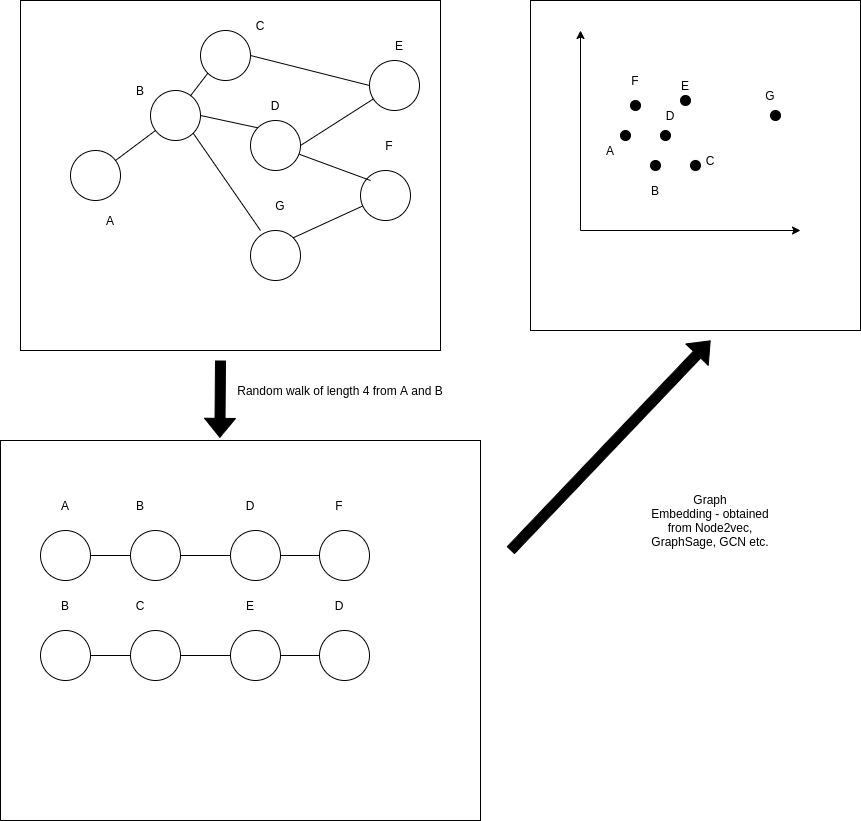

The diagram above was exported from draw.io. Its source (the exported page's mxGraphModel, read from the mxfile embedded in the PNG):
<mxGraphModel dx="984" dy="536" grid="1" gridSize="10" guides="1" tooltips="1" connect="1" arrows="1" fold="1" page="1" pageScale="1" pageWidth="827" pageHeight="1169" math="0" shadow="0">
  <root>
    <mxCell id="0" />
    <mxCell id="1" parent="0" />
    <mxCell id="pNMiqmwJfCYql_bu8MGO-79" value="" style="rounded=0;whiteSpace=wrap;html=1;fillColor=#FFFFFF;" parent="1" vertex="1">
      <mxGeometry x="20" y="450" width="480" height="380" as="geometry" />
    </mxCell>
    <mxCell id="pNMiqmwJfCYql_bu8MGO-21" value="&lt;meta charset=&quot;utf-8&quot;&gt;&lt;span style=&quot;color: rgb(0, 0, 0); font-family: helvetica; font-size: 12px; font-style: normal; font-weight: 400; letter-spacing: normal; text-align: center; text-indent: 0px; text-transform: none; word-spacing: 0px; background-color: rgb(248, 249, 250); display: inline; float: none;&quot;&gt;B&lt;/span&gt;" style="whiteSpace=wrap;html=1;aspect=fixed;" parent="1" vertex="1">
      <mxGeometry x="550" y="10" width="330" height="330" as="geometry" />
    </mxCell>
    <mxCell id="pNMiqmwJfCYql_bu8MGO-18" value="" style="rounded=0;whiteSpace=wrap;html=1;" parent="1" vertex="1">
      <mxGeometry x="40" y="10" width="420" height="350" as="geometry" />
    </mxCell>
    <mxCell id="pNMiqmwJfCYql_bu8MGO-1" value="" style="ellipse;whiteSpace=wrap;html=1;aspect=fixed;" parent="1" vertex="1">
      <mxGeometry x="170" y="100" width="50" height="50" as="geometry" />
    </mxCell>
    <mxCell id="pNMiqmwJfCYql_bu8MGO-2" value="" style="ellipse;whiteSpace=wrap;html=1;aspect=fixed;" parent="1" vertex="1">
      <mxGeometry x="90" y="160" width="50" height="50" as="geometry" />
    </mxCell>
    <mxCell id="pNMiqmwJfCYql_bu8MGO-3" value="" style="ellipse;whiteSpace=wrap;html=1;aspect=fixed;" parent="1" vertex="1">
      <mxGeometry x="220" y="40" width="50" height="50" as="geometry" />
    </mxCell>
    <mxCell id="pNMiqmwJfCYql_bu8MGO-4" value="" style="ellipse;whiteSpace=wrap;html=1;aspect=fixed;" parent="1" vertex="1">
      <mxGeometry x="380" y="180" width="50" height="50" as="geometry" />
    </mxCell>
    <mxCell id="pNMiqmwJfCYql_bu8MGO-5" value="" style="ellipse;whiteSpace=wrap;html=1;aspect=fixed;" parent="1" vertex="1">
      <mxGeometry x="270" y="130" width="50" height="50" as="geometry" />
    </mxCell>
    <mxCell id="pNMiqmwJfCYql_bu8MGO-6" value="" style="ellipse;whiteSpace=wrap;html=1;aspect=fixed;" parent="1" vertex="1">
      <mxGeometry x="270" y="240" width="50" height="50" as="geometry" />
    </mxCell>
    <mxCell id="pNMiqmwJfCYql_bu8MGO-7" value="" style="ellipse;whiteSpace=wrap;html=1;aspect=fixed;" parent="1" vertex="1">
      <mxGeometry x="389" y="70" width="50" height="50" as="geometry" />
    </mxCell>
    <mxCell id="pNMiqmwJfCYql_bu8MGO-9" value="" style="endArrow=none;html=1;" parent="1" source="pNMiqmwJfCYql_bu8MGO-2" target="pNMiqmwJfCYql_bu8MGO-1" edge="1">
      <mxGeometry width="50" height="50" relative="1" as="geometry">
        <mxPoint x="390" y="330" as="sourcePoint" />
        <mxPoint x="440" y="280" as="targetPoint" />
      </mxGeometry>
    </mxCell>
    <mxCell id="pNMiqmwJfCYql_bu8MGO-10" value="" style="endArrow=none;html=1;entryX=0;entryY=1;entryDx=0;entryDy=0;" parent="1" source="pNMiqmwJfCYql_bu8MGO-1" target="pNMiqmwJfCYql_bu8MGO-3" edge="1">
      <mxGeometry width="50" height="50" relative="1" as="geometry">
        <mxPoint x="240" y="220" as="sourcePoint" />
        <mxPoint x="290" y="170" as="targetPoint" />
      </mxGeometry>
    </mxCell>
    <mxCell id="pNMiqmwJfCYql_bu8MGO-12" value="" style="endArrow=none;html=1;exitX=1;exitY=0;exitDx=0;exitDy=0;entryX=0.048;entryY=0.708;entryDx=0;entryDy=0;entryPerimeter=0;" parent="1" source="pNMiqmwJfCYql_bu8MGO-6" target="pNMiqmwJfCYql_bu8MGO-4" edge="1">
      <mxGeometry width="50" height="50" relative="1" as="geometry">
        <mxPoint x="390" y="300" as="sourcePoint" />
        <mxPoint x="440" y="250" as="targetPoint" />
      </mxGeometry>
    </mxCell>
    <mxCell id="pNMiqmwJfCYql_bu8MGO-13" value="" style="endArrow=none;html=1;" parent="1" source="pNMiqmwJfCYql_bu8MGO-5" edge="1">
      <mxGeometry width="50" height="50" relative="1" as="geometry">
        <mxPoint x="390" y="300" as="sourcePoint" />
        <mxPoint x="390" y="190" as="targetPoint" />
      </mxGeometry>
    </mxCell>
    <mxCell id="pNMiqmwJfCYql_bu8MGO-14" value="" style="endArrow=none;html=1;exitX=1;exitY=0.5;exitDx=0;exitDy=0;entryX=0;entryY=0.5;entryDx=0;entryDy=0;" parent="1" source="pNMiqmwJfCYql_bu8MGO-3" target="pNMiqmwJfCYql_bu8MGO-7" edge="1">
      <mxGeometry width="50" height="50" relative="1" as="geometry">
        <mxPoint x="390" y="300" as="sourcePoint" />
        <mxPoint x="440" y="250" as="targetPoint" />
      </mxGeometry>
    </mxCell>
    <mxCell id="pNMiqmwJfCYql_bu8MGO-15" value="" style="endArrow=none;html=1;exitX=1;exitY=0.5;exitDx=0;exitDy=0;" parent="1" source="pNMiqmwJfCYql_bu8MGO-5" target="pNMiqmwJfCYql_bu8MGO-7" edge="1">
      <mxGeometry width="50" height="50" relative="1" as="geometry">
        <mxPoint x="320" y="170" as="sourcePoint" />
        <mxPoint x="440" y="250" as="targetPoint" />
      </mxGeometry>
    </mxCell>
    <mxCell id="pNMiqmwJfCYql_bu8MGO-16" value="" style="endArrow=none;html=1;exitX=1;exitY=1;exitDx=0;exitDy=0;entryX=0.2;entryY=0;entryDx=0;entryDy=0;entryPerimeter=0;" parent="1" source="pNMiqmwJfCYql_bu8MGO-1" target="pNMiqmwJfCYql_bu8MGO-6" edge="1">
      <mxGeometry width="50" height="50" relative="1" as="geometry">
        <mxPoint x="390" y="300" as="sourcePoint" />
        <mxPoint x="440" y="250" as="targetPoint" />
      </mxGeometry>
    </mxCell>
    <mxCell id="pNMiqmwJfCYql_bu8MGO-17" value="" style="endArrow=none;html=1;exitX=1;exitY=0.5;exitDx=0;exitDy=0;entryX=0;entryY=0;entryDx=0;entryDy=0;" parent="1" source="pNMiqmwJfCYql_bu8MGO-1" target="pNMiqmwJfCYql_bu8MGO-5" edge="1">
      <mxGeometry width="50" height="50" relative="1" as="geometry">
        <mxPoint x="390" y="300" as="sourcePoint" />
        <mxPoint x="440" y="250" as="targetPoint" />
      </mxGeometry>
    </mxCell>
    <mxCell id="pNMiqmwJfCYql_bu8MGO-19" value="" style="endArrow=classic;html=1;" parent="1" edge="1">
      <mxGeometry width="50" height="50" relative="1" as="geometry">
        <mxPoint x="600" y="240" as="sourcePoint" />
        <mxPoint x="600" y="40" as="targetPoint" />
      </mxGeometry>
    </mxCell>
    <mxCell id="pNMiqmwJfCYql_bu8MGO-20" value="" style="endArrow=classic;html=1;" parent="1" edge="1">
      <mxGeometry width="50" height="50" relative="1" as="geometry">
        <mxPoint x="600" y="240" as="sourcePoint" />
        <mxPoint x="820" y="240" as="targetPoint" />
      </mxGeometry>
    </mxCell>
    <mxCell id="pNMiqmwJfCYql_bu8MGO-22" value="F" style="text;html=1;strokeColor=none;fillColor=none;align=center;verticalAlign=middle;whiteSpace=wrap;rounded=0;" parent="1" vertex="1">
      <mxGeometry x="389" y="150" width="40" height="10" as="geometry" />
    </mxCell>
    <mxCell id="pNMiqmwJfCYql_bu8MGO-23" value="A" style="text;html=1;strokeColor=none;fillColor=none;align=center;verticalAlign=middle;whiteSpace=wrap;rounded=0;" parent="1" vertex="1">
      <mxGeometry x="110" y="220" width="40" height="20" as="geometry" />
    </mxCell>
    <mxCell id="pNMiqmwJfCYql_bu8MGO-25" value="B" style="text;html=1;strokeColor=none;fillColor=none;align=center;verticalAlign=middle;whiteSpace=wrap;rounded=0;" parent="1" vertex="1">
      <mxGeometry x="140" y="90" width="40" height="20" as="geometry" />
    </mxCell>
    <mxCell id="pNMiqmwJfCYql_bu8MGO-26" value="C" style="text;html=1;strokeColor=none;fillColor=none;align=center;verticalAlign=middle;whiteSpace=wrap;rounded=0;" parent="1" vertex="1">
      <mxGeometry x="260" y="20" width="40" height="30" as="geometry" />
    </mxCell>
    <mxCell id="pNMiqmwJfCYql_bu8MGO-27" value="D" style="text;html=1;strokeColor=none;fillColor=none;align=center;verticalAlign=middle;whiteSpace=wrap;rounded=0;" parent="1" vertex="1">
      <mxGeometry x="275" y="100" width="40" height="30" as="geometry" />
    </mxCell>
    <mxCell id="pNMiqmwJfCYql_bu8MGO-28" value="E" style="text;html=1;strokeColor=none;fillColor=none;align=center;verticalAlign=middle;whiteSpace=wrap;rounded=0;" parent="1" vertex="1">
      <mxGeometry x="399" y="40" width="40" height="30" as="geometry" />
    </mxCell>
    <mxCell id="pNMiqmwJfCYql_bu8MGO-29" value="G" style="text;html=1;strokeColor=none;fillColor=none;align=center;verticalAlign=middle;whiteSpace=wrap;rounded=0;" parent="1" vertex="1">
      <mxGeometry x="280" y="200" width="40" height="30" as="geometry" />
    </mxCell>
    <mxCell id="pNMiqmwJfCYql_bu8MGO-30" value="" style="ellipse;whiteSpace=wrap;html=1;aspect=fixed;fillColor=#000000;" parent="1" vertex="1">
      <mxGeometry x="640" y="140" width="10" height="10" as="geometry" />
    </mxCell>
    <mxCell id="pNMiqmwJfCYql_bu8MGO-31" value="" style="ellipse;whiteSpace=wrap;html=1;aspect=fixed;fillColor=#000000;" parent="1" vertex="1">
      <mxGeometry x="710" y="170" width="10" height="10" as="geometry" />
    </mxCell>
    <mxCell id="pNMiqmwJfCYql_bu8MGO-32" value="" style="ellipse;whiteSpace=wrap;html=1;aspect=fixed;fillColor=#000000;" parent="1" vertex="1">
      <mxGeometry x="670" y="170" width="10" height="10" as="geometry" />
    </mxCell>
    <mxCell id="pNMiqmwJfCYql_bu8MGO-33" value="" style="ellipse;whiteSpace=wrap;html=1;aspect=fixed;fillColor=#000000;" parent="1" vertex="1">
      <mxGeometry x="650" y="110" width="10" height="10" as="geometry" />
    </mxCell>
    <mxCell id="pNMiqmwJfCYql_bu8MGO-34" value="" style="ellipse;whiteSpace=wrap;html=1;aspect=fixed;fillColor=#000000;rotation=-10;" parent="1" vertex="1">
      <mxGeometry x="680" y="140" width="10" height="10" as="geometry" />
    </mxCell>
    <mxCell id="pNMiqmwJfCYql_bu8MGO-35" value="" style="ellipse;whiteSpace=wrap;html=1;aspect=fixed;fillColor=#000000;" parent="1" vertex="1">
      <mxGeometry x="700" y="105" width="10" height="10" as="geometry" />
    </mxCell>
    <mxCell id="pNMiqmwJfCYql_bu8MGO-36" value="" style="ellipse;whiteSpace=wrap;html=1;aspect=fixed;fillColor=#000000;" parent="1" vertex="1">
      <mxGeometry x="790" y="120" width="10" height="10" as="geometry" />
    </mxCell>
    <mxCell id="pNMiqmwJfCYql_bu8MGO-43" value="A" style="text;html=1;strokeColor=none;fillColor=none;align=center;verticalAlign=middle;whiteSpace=wrap;rounded=0;" parent="1" vertex="1">
      <mxGeometry x="610" y="150" width="40" height="20" as="geometry" />
    </mxCell>
    <mxCell id="pNMiqmwJfCYql_bu8MGO-45" value="B" style="text;html=1;strokeColor=none;fillColor=none;align=center;verticalAlign=middle;whiteSpace=wrap;rounded=0;" parent="1" vertex="1">
      <mxGeometry x="655" y="190" width="40" height="20" as="geometry" />
    </mxCell>
    <mxCell id="pNMiqmwJfCYql_bu8MGO-46" value="C" style="text;html=1;strokeColor=none;fillColor=none;align=center;verticalAlign=middle;whiteSpace=wrap;rounded=0;" parent="1" vertex="1">
      <mxGeometry x="710" y="160" width="40" height="20" as="geometry" />
    </mxCell>
    <mxCell id="pNMiqmwJfCYql_bu8MGO-47" value="D" style="text;html=1;strokeColor=none;fillColor=none;align=center;verticalAlign=middle;whiteSpace=wrap;rounded=0;" parent="1" vertex="1">
      <mxGeometry x="670" y="115" width="40" height="20" as="geometry" />
    </mxCell>
    <mxCell id="pNMiqmwJfCYql_bu8MGO-48" value="G" style="text;html=1;strokeColor=none;fillColor=none;align=center;verticalAlign=middle;whiteSpace=wrap;rounded=0;" parent="1" vertex="1">
      <mxGeometry x="770" y="95" width="40" height="20" as="geometry" />
    </mxCell>
    <mxCell id="pNMiqmwJfCYql_bu8MGO-49" value="E" style="text;html=1;strokeColor=none;fillColor=none;align=center;verticalAlign=middle;whiteSpace=wrap;rounded=0;" parent="1" vertex="1">
      <mxGeometry x="685" y="85" width="40" height="20" as="geometry" />
    </mxCell>
    <mxCell id="pNMiqmwJfCYql_bu8MGO-50" value="F" style="text;html=1;strokeColor=none;fillColor=none;align=center;verticalAlign=middle;whiteSpace=wrap;rounded=0;" parent="1" vertex="1">
      <mxGeometry x="635" y="80" width="40" height="20" as="geometry" />
    </mxCell>
    <mxCell id="pNMiqmwJfCYql_bu8MGO-52" value="Graph&lt;br&gt;Embedding - obtained from Node2vec, GraphSage, GCN etc." style="text;html=1;strokeColor=none;fillColor=none;align=center;verticalAlign=middle;whiteSpace=wrap;rounded=0;" parent="1" vertex="1">
      <mxGeometry x="660" y="490" width="140" height="80" as="geometry" />
    </mxCell>
    <mxCell id="pNMiqmwJfCYql_bu8MGO-66" value="" style="group" parent="1" vertex="1" connectable="0">
      <mxGeometry x="60" y="500" width="329" height="90" as="geometry" />
    </mxCell>
    <mxCell id="pNMiqmwJfCYql_bu8MGO-54" value="" style="ellipse;whiteSpace=wrap;html=1;aspect=fixed;" parent="pNMiqmwJfCYql_bu8MGO-66" vertex="1">
      <mxGeometry x="90" y="40" width="50" height="50" as="geometry" />
    </mxCell>
    <mxCell id="pNMiqmwJfCYql_bu8MGO-55" value="" style="ellipse;whiteSpace=wrap;html=1;aspect=fixed;" parent="pNMiqmwJfCYql_bu8MGO-66" vertex="1">
      <mxGeometry y="40" width="50" height="50" as="geometry" />
    </mxCell>
    <mxCell id="pNMiqmwJfCYql_bu8MGO-56" value="" style="ellipse;whiteSpace=wrap;html=1;aspect=fixed;" parent="pNMiqmwJfCYql_bu8MGO-66" vertex="1">
      <mxGeometry x="190" y="40" width="50" height="50" as="geometry" />
    </mxCell>
    <mxCell id="pNMiqmwJfCYql_bu8MGO-57" value="" style="ellipse;whiteSpace=wrap;html=1;aspect=fixed;" parent="pNMiqmwJfCYql_bu8MGO-66" vertex="1">
      <mxGeometry x="279" y="40" width="50" height="50" as="geometry" />
    </mxCell>
    <mxCell id="pNMiqmwJfCYql_bu8MGO-60" value="" style="endArrow=none;html=1;fillColor=#000000;exitX=1;exitY=0.5;exitDx=0;exitDy=0;entryX=0;entryY=0.5;entryDx=0;entryDy=0;" parent="pNMiqmwJfCYql_bu8MGO-66" source="pNMiqmwJfCYql_bu8MGO-54" target="pNMiqmwJfCYql_bu8MGO-56" edge="1">
      <mxGeometry width="50" height="50" relative="1" as="geometry">
        <mxPoint x="60" y="75" as="sourcePoint" />
        <mxPoint x="180" y="75" as="targetPoint" />
      </mxGeometry>
    </mxCell>
    <mxCell id="pNMiqmwJfCYql_bu8MGO-62" value="A" style="text;html=1;strokeColor=none;fillColor=none;align=center;verticalAlign=middle;whiteSpace=wrap;rounded=0;" parent="pNMiqmwJfCYql_bu8MGO-66" vertex="1">
      <mxGeometry x="5" width="40" height="30" as="geometry" />
    </mxCell>
    <mxCell id="pNMiqmwJfCYql_bu8MGO-63" value="B" style="text;html=1;strokeColor=none;fillColor=none;align=center;verticalAlign=middle;whiteSpace=wrap;rounded=0;" parent="pNMiqmwJfCYql_bu8MGO-66" vertex="1">
      <mxGeometry x="80" width="40" height="30" as="geometry" />
    </mxCell>
    <mxCell id="pNMiqmwJfCYql_bu8MGO-64" value="D" style="text;html=1;strokeColor=none;fillColor=none;align=center;verticalAlign=middle;whiteSpace=wrap;rounded=0;" parent="pNMiqmwJfCYql_bu8MGO-66" vertex="1">
      <mxGeometry x="190" width="40" height="30" as="geometry" />
    </mxCell>
    <mxCell id="pNMiqmwJfCYql_bu8MGO-65" value="F" style="text;html=1;strokeColor=none;fillColor=none;align=center;verticalAlign=middle;whiteSpace=wrap;rounded=0;" parent="pNMiqmwJfCYql_bu8MGO-66" vertex="1">
      <mxGeometry x="279" width="40" height="30" as="geometry" />
    </mxCell>
    <mxCell id="pNMiqmwJfCYql_bu8MGO-58" value="" style="endArrow=none;html=1;fillColor=#000000;exitX=1;exitY=0.5;exitDx=0;exitDy=0;entryX=0;entryY=0.5;entryDx=0;entryDy=0;" parent="pNMiqmwJfCYql_bu8MGO-66" source="pNMiqmwJfCYql_bu8MGO-55" target="pNMiqmwJfCYql_bu8MGO-54" edge="1">
      <mxGeometry width="50" height="50" relative="1" as="geometry">
        <mxPoint x="490" y="530" as="sourcePoint" />
        <mxPoint x="540" y="480" as="targetPoint" />
      </mxGeometry>
    </mxCell>
    <mxCell id="pNMiqmwJfCYql_bu8MGO-61" value="" style="endArrow=none;html=1;fillColor=#000000;exitX=1;exitY=0.5;exitDx=0;exitDy=0;entryX=0;entryY=0.5;entryDx=0;entryDy=0;" parent="pNMiqmwJfCYql_bu8MGO-66" source="pNMiqmwJfCYql_bu8MGO-56" target="pNMiqmwJfCYql_bu8MGO-57" edge="1">
      <mxGeometry width="50" height="50" relative="1" as="geometry">
        <mxPoint x="210" y="575" as="sourcePoint" />
        <mxPoint x="260" y="575" as="targetPoint" />
      </mxGeometry>
    </mxCell>
    <mxCell id="pNMiqmwJfCYql_bu8MGO-67" value="" style="group" parent="1" vertex="1" connectable="0">
      <mxGeometry x="60" y="600" width="329" height="90" as="geometry" />
    </mxCell>
    <mxCell id="pNMiqmwJfCYql_bu8MGO-68" value="" style="ellipse;whiteSpace=wrap;html=1;aspect=fixed;" parent="pNMiqmwJfCYql_bu8MGO-67" vertex="1">
      <mxGeometry x="90" y="40" width="50" height="50" as="geometry" />
    </mxCell>
    <mxCell id="pNMiqmwJfCYql_bu8MGO-69" value="" style="ellipse;whiteSpace=wrap;html=1;aspect=fixed;" parent="pNMiqmwJfCYql_bu8MGO-67" vertex="1">
      <mxGeometry y="40" width="50" height="50" as="geometry" />
    </mxCell>
    <mxCell id="pNMiqmwJfCYql_bu8MGO-70" value="" style="ellipse;whiteSpace=wrap;html=1;aspect=fixed;" parent="pNMiqmwJfCYql_bu8MGO-67" vertex="1">
      <mxGeometry x="190" y="40" width="50" height="50" as="geometry" />
    </mxCell>
    <mxCell id="pNMiqmwJfCYql_bu8MGO-71" value="" style="ellipse;whiteSpace=wrap;html=1;aspect=fixed;" parent="pNMiqmwJfCYql_bu8MGO-67" vertex="1">
      <mxGeometry x="279" y="40" width="50" height="50" as="geometry" />
    </mxCell>
    <mxCell id="pNMiqmwJfCYql_bu8MGO-72" value="" style="endArrow=none;html=1;fillColor=#000000;exitX=1;exitY=0.5;exitDx=0;exitDy=0;entryX=0;entryY=0.5;entryDx=0;entryDy=0;" parent="pNMiqmwJfCYql_bu8MGO-67" source="pNMiqmwJfCYql_bu8MGO-68" target="pNMiqmwJfCYql_bu8MGO-70" edge="1">
      <mxGeometry width="50" height="50" relative="1" as="geometry">
        <mxPoint x="60" y="75" as="sourcePoint" />
        <mxPoint x="180" y="75" as="targetPoint" />
      </mxGeometry>
    </mxCell>
    <mxCell id="pNMiqmwJfCYql_bu8MGO-73" value="B" style="text;html=1;strokeColor=none;fillColor=none;align=center;verticalAlign=middle;whiteSpace=wrap;rounded=0;" parent="pNMiqmwJfCYql_bu8MGO-67" vertex="1">
      <mxGeometry x="5" width="40" height="30" as="geometry" />
    </mxCell>
    <mxCell id="pNMiqmwJfCYql_bu8MGO-74" value="C" style="text;html=1;strokeColor=none;fillColor=none;align=center;verticalAlign=middle;whiteSpace=wrap;rounded=0;" parent="pNMiqmwJfCYql_bu8MGO-67" vertex="1">
      <mxGeometry x="80" width="40" height="30" as="geometry" />
    </mxCell>
    <mxCell id="pNMiqmwJfCYql_bu8MGO-75" value="E" style="text;html=1;strokeColor=none;fillColor=none;align=center;verticalAlign=middle;whiteSpace=wrap;rounded=0;" parent="pNMiqmwJfCYql_bu8MGO-67" vertex="1">
      <mxGeometry x="190" width="40" height="30" as="geometry" />
    </mxCell>
    <mxCell id="pNMiqmwJfCYql_bu8MGO-76" value="D" style="text;html=1;strokeColor=none;fillColor=none;align=center;verticalAlign=middle;whiteSpace=wrap;rounded=0;" parent="pNMiqmwJfCYql_bu8MGO-67" vertex="1">
      <mxGeometry x="279" width="40" height="30" as="geometry" />
    </mxCell>
    <mxCell id="pNMiqmwJfCYql_bu8MGO-77" value="" style="endArrow=none;html=1;fillColor=#000000;exitX=1;exitY=0.5;exitDx=0;exitDy=0;entryX=0;entryY=0.5;entryDx=0;entryDy=0;" parent="pNMiqmwJfCYql_bu8MGO-67" source="pNMiqmwJfCYql_bu8MGO-69" target="pNMiqmwJfCYql_bu8MGO-68" edge="1">
      <mxGeometry width="50" height="50" relative="1" as="geometry">
        <mxPoint x="490" y="530" as="sourcePoint" />
        <mxPoint x="540" y="480" as="targetPoint" />
      </mxGeometry>
    </mxCell>
    <mxCell id="pNMiqmwJfCYql_bu8MGO-78" value="" style="endArrow=none;html=1;fillColor=#000000;exitX=1;exitY=0.5;exitDx=0;exitDy=0;entryX=0;entryY=0.5;entryDx=0;entryDy=0;" parent="pNMiqmwJfCYql_bu8MGO-67" source="pNMiqmwJfCYql_bu8MGO-70" target="pNMiqmwJfCYql_bu8MGO-71" edge="1">
      <mxGeometry width="50" height="50" relative="1" as="geometry">
        <mxPoint x="210" y="575" as="sourcePoint" />
        <mxPoint x="260" y="575" as="targetPoint" />
      </mxGeometry>
    </mxCell>
    <mxCell id="pNMiqmwJfCYql_bu8MGO-80" value="" style="shape=flexArrow;endArrow=classic;html=1;fillColor=#000000;entryX=0.457;entryY=-0.007;entryDx=0;entryDy=0;entryPerimeter=0;" parent="1" target="pNMiqmwJfCYql_bu8MGO-79" edge="1">
      <mxGeometry width="50" height="50" relative="1" as="geometry">
        <mxPoint x="240" y="370" as="sourcePoint" />
        <mxPoint x="540" y="350" as="targetPoint" />
      </mxGeometry>
    </mxCell>
    <mxCell id="pNMiqmwJfCYql_bu8MGO-81" value="Random walk of length 4 from A and B" style="text;html=1;strokeColor=none;fillColor=none;align=center;verticalAlign=middle;whiteSpace=wrap;rounded=0;" parent="1" vertex="1">
      <mxGeometry x="200" y="390" width="320" height="20" as="geometry" />
    </mxCell>
    <mxCell id="pNMiqmwJfCYql_bu8MGO-82" value="" style="shape=flexArrow;endArrow=classic;html=1;fillColor=#000000;" parent="1" edge="1">
      <mxGeometry width="50" height="50" relative="1" as="geometry">
        <mxPoint x="530" y="560" as="sourcePoint" />
        <mxPoint x="730" y="350" as="targetPoint" />
      </mxGeometry>
    </mxCell>
  </root>
</mxGraphModel>